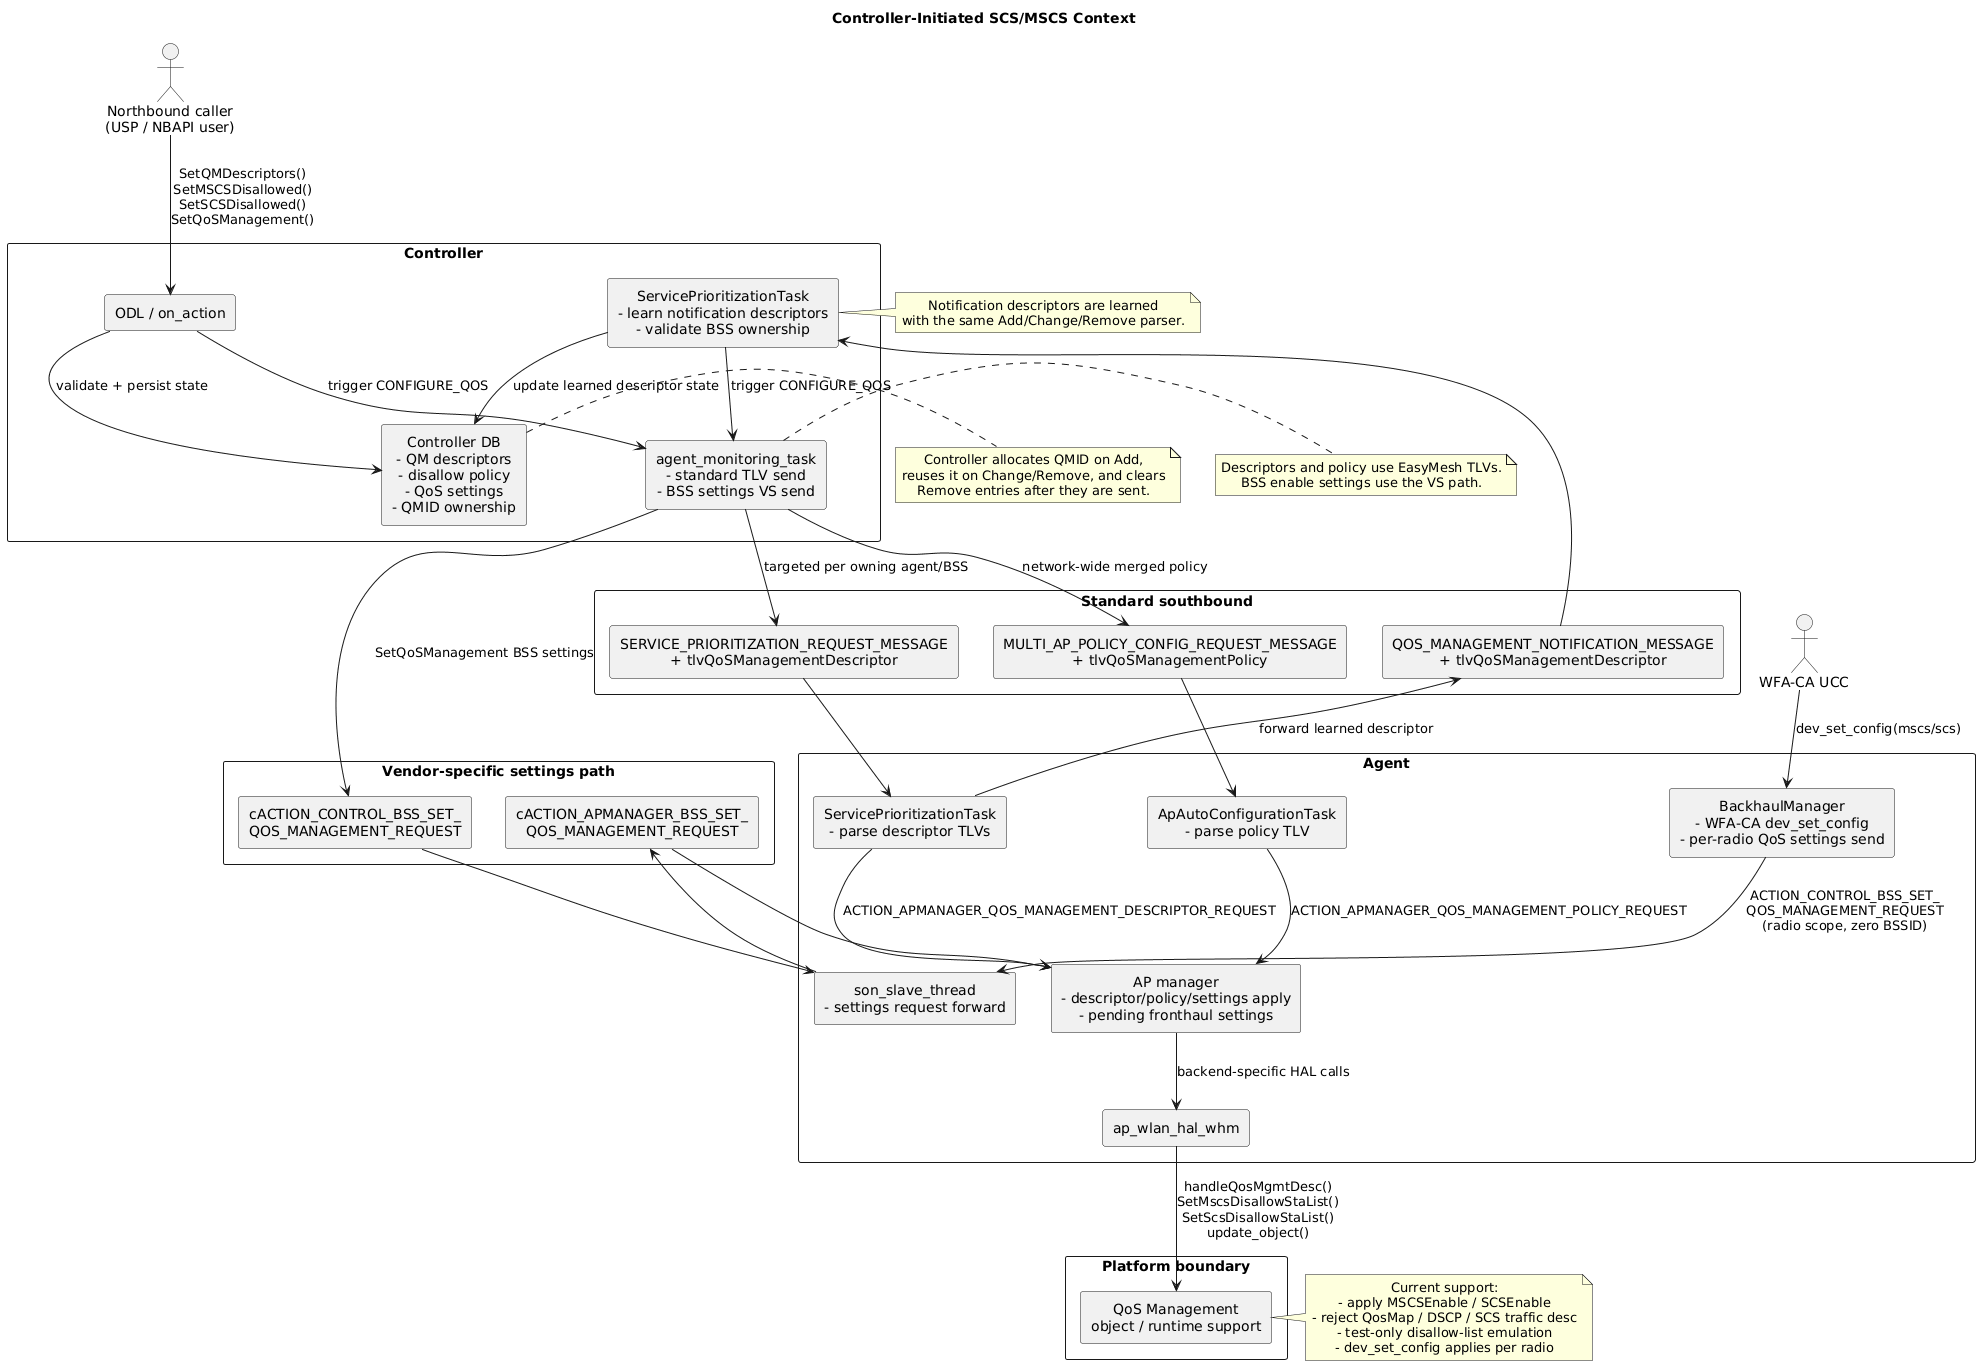

The diagram above was rendered by PlantUML. Its source (embedded in the PNG):
@startuml
title Controller-Initiated SCS/MSCS Context

skinparam shadowing false
skinparam componentStyle rectangle
skinparam defaultTextAlignment center

actor "Northbound caller\n(USP / NBAPI user)" as Caller
actor "WFA-CA UCC" as UCC

rectangle "Controller" {
  component "ODL / on_action" as NBAPI
  component "ServicePrioritizationTask\n- learn notification descriptors\n- validate BSS ownership" as CSP
  component "Controller DB\n- QM descriptors\n- disallow policy\n- QoS settings\n- QMID ownership" as CDB
  component "agent_monitoring_task\n- standard TLV send\n- BSS settings VS send" as AMT
}

rectangle "Standard southbound" {
  component "SERVICE_PRIORITIZATION_REQUEST_MESSAGE\n+ tlvQoSManagementDescriptor" as SPR
  component "MULTI_AP_POLICY_CONFIG_REQUEST_MESSAGE\n+ tlvQoSManagementPolicy" as MAP
  component "QOS_MANAGEMENT_NOTIFICATION_MESSAGE\n+ tlvQoSManagementDescriptor" as QMN
}

rectangle "Vendor-specific settings path" {
  component "cACTION_CONTROL_BSS_SET_\nQOS_MANAGEMENT_REQUEST" as VSCTRL
  component "cACTION_APMANAGER_BSS_SET_\nQOS_MANAGEMENT_REQUEST" as VSAPM
}

rectangle "Agent" {
  component "BackhaulManager\n- WFA-CA dev_set_config\n- per-radio QoS settings send" as BHM
  component "ServicePrioritizationTask\n- parse descriptor TLVs" as ASP
  component "ApAutoConfigurationTask\n- parse policy TLV" as APC
  component "son_slave_thread\n- settings request forward" as SST
  component "AP manager\n- descriptor/policy/settings apply\n- pending fronthaul settings" as APM
  component "ap_wlan_hal_whm" as WHM
}

rectangle "Platform boundary" {
  component "QoS Management\nobject / runtime support" as QOS_MGMT
}

Caller --> NBAPI : SetQMDescriptors()\nSetMSCSDisallowed()\nSetSCSDisallowed()\nSetQoSManagement()
NBAPI --> CDB : validate + persist state
NBAPI --> AMT : trigger CONFIGURE_QOS
UCC --> BHM : dev_set_config(mscs/scs)

AMT --> SPR : targeted per owning agent/BSS
AMT --> MAP : network-wide merged policy
AMT --> VSCTRL : SetQoSManagement BSS settings

SPR --> ASP
MAP --> APC
VSCTRL --> SST
ASP --> QMN : forward learned descriptor
QMN --> CSP
CSP --> CDB : update learned descriptor state
CSP --> AMT : trigger CONFIGURE_QOS

ASP --> APM : ACTION_APMANAGER_QOS_MANAGEMENT_DESCRIPTOR_REQUEST
APC --> APM : ACTION_APMANAGER_QOS_MANAGEMENT_POLICY_REQUEST
BHM --> SST : ACTION_CONTROL_BSS_SET_\nQOS_MANAGEMENT_REQUEST\n(radio scope, zero BSSID)
SST --> VSAPM
VSAPM --> APM
APM --> WHM : backend-specific HAL calls
WHM --> QOS_MGMT : handleQosMgmtDesc()\nSetMscsDisallowStaList()\nSetScsDisallowStaList()\nupdate_object()

note right of AMT
Descriptors and policy use EasyMesh TLVs.
BSS enable settings use the VS path.
end note

note right of CSP
Notification descriptors are learned
with the same Add/Change/Remove parser.
end note

note right of CDB
Controller allocates QMID on Add,
reuses it on Change/Remove, and clears
Remove entries after they are sent.
end note

note right of QOS_MGMT
Current support:
- apply MSCSEnable / SCSEnable
- reject QosMap / DSCP / SCS traffic desc
- test-only disallow-list emulation
- dev_set_config applies per radio
end note
@enduml